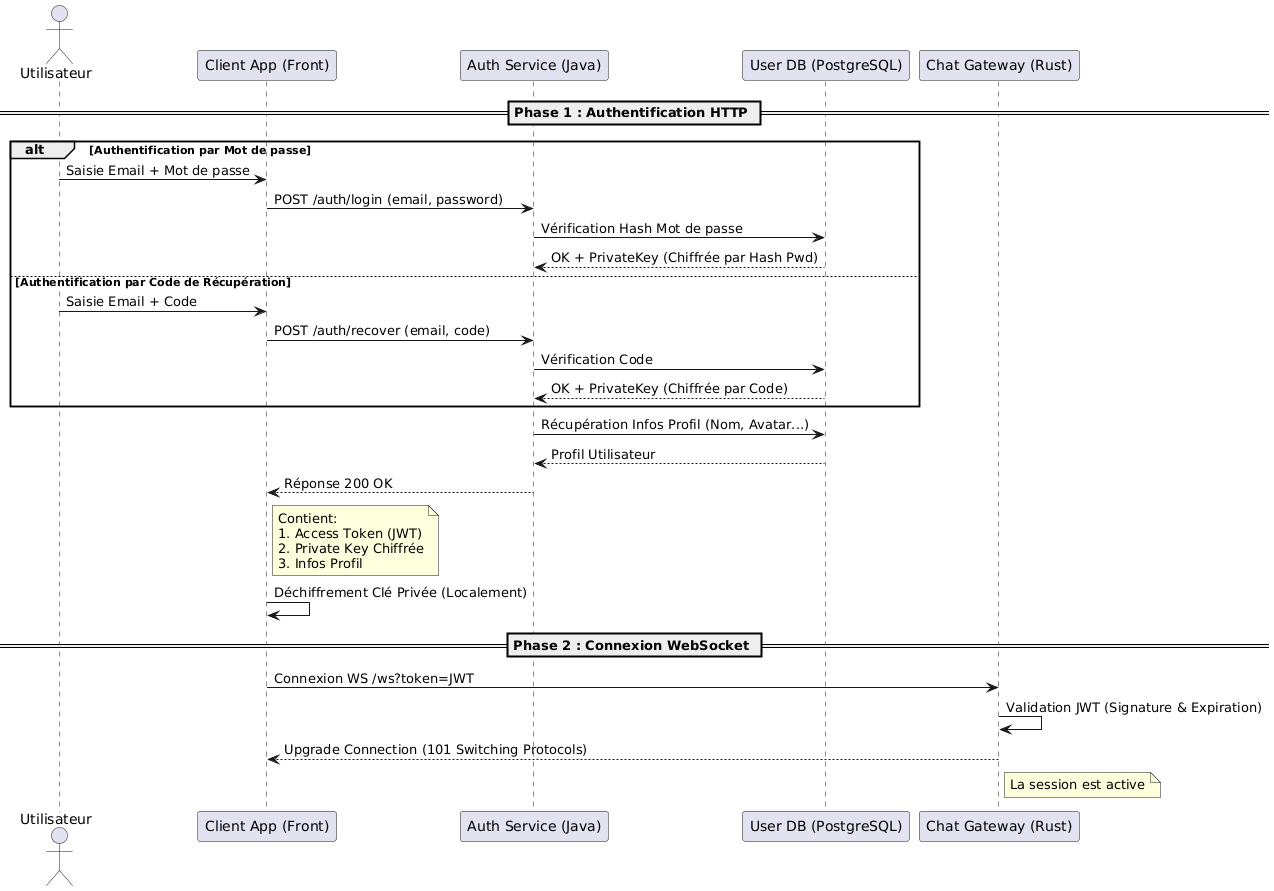

The diagram above was rendered by PlantUML. Its source (embedded in the PNG):
@startuml
actor Utilisateur as User
participant "Client App (Front)" as Client
participant "Auth Service (Java)" as Auth
participant "User DB (PostgreSQL)" as DB
participant "Chat Gateway (Rust)" as Gateway

== Phase 1 : Authentification HTTP ==

alt Authentification par Mot de passe
    User -> Client: Saisie Email + Mot de passe
    Client -> Auth: POST /auth/login (email, password)
    Auth -> DB: Vérification Hash Mot de passe
    DB --> Auth: OK + PrivateKey (Chiffrée par Hash Pwd)
else Authentification par Code de Récupération
    User -> Client: Saisie Email + Code
    Client -> Auth: POST /auth/recover (email, code)
    Auth -> DB: Vérification Code
    DB --> Auth: OK + PrivateKey (Chiffrée par Code)
end

Auth -> DB: Récupération Infos Profil (Nom, Avatar...)
DB --> Auth: Profil Utilisateur

Auth --> Client: Réponse 200 OK
note right of Client
  Contient:
  1. Access Token (JWT)
  2. Private Key Chiffrée
  3. Infos Profil
end note

Client -> Client: Déchiffrement Clé Privée (Localement)

== Phase 2 : Connexion WebSocket ==

Client -> Gateway: Connexion WS /ws?token=JWT
Gateway -> Gateway: Validation JWT (Signature & Expiration)
Gateway --> Client: Upgrade Connection (101 Switching Protocols)

note right of Gateway: La session est active
@enduml